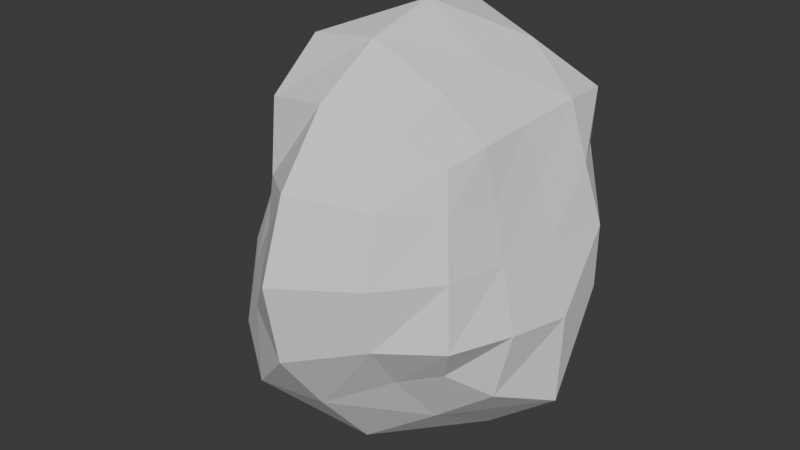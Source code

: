 # Source: stone1.blend  (saved by Blender 5.0.119; exported with 4.5.12 LTS)
import bpy
from mathutils import Matrix  # noqa: F401  (used for matrix-valued properties, if any)

bpy.ops.wm.read_factory_settings(use_empty=True)
scene = bpy.context.scene
scene.name = 'Scene'

# ---- collections
col_collection = bpy.data.collections.new('Collection'); scene.collection.children.link(col_collection)

# ---- world
world_world = bpy.data.worlds.new('World'); scene.world = world_world
world_world.use_nodes = True; world_world.node_tree.nodes.clear()
_N = world_world.node_tree.nodes; _L = world_world.node_tree.links
n0 = _N.new('ShaderNodeOutputWorld'); n0.name = 'World Output'; n0.location = (200, 100)
n1 = _N.new('ShaderNodeBackground'); n1.name = 'Background'; n1.location = (-200, 100)
n1.inputs[0].default_value = (0.05088, 0.05088, 0.05088, 1.0)
_L.new(n1.outputs[0], n0.inputs[0])
n0.is_active_output = True
world_world.color = (0.05088, 0.05088, 0.05088)
world_world.sun_shadow_jitter_overblur = 0.0

# ---- meshes
me_rock = bpy.data.meshes.new('rock')
me_rock.from_pydata([(-0.3354, -0.336, -0.3347), (-0.2396, 0.2423, -0.2607), (-0.2649, -0.266, 0.2639), (-0.2172, 0.2217, 0.2183), (0.2802, -0.2731, -0.2759), (0.2817, 0.287, -0.2877), (0.2589, -0.2471, 0.2502), (0.3059, 0.3017, 0.3007), (-0.275, -0.272, -0.006989), (-0.3825, 0.002839, -0.3851), (-0.2637, 0.266, -0.01605), (-0.2825, 0.0006519, 0.2823), (0.001199, -0.4063, -0.4082), (0.0002127, 0.3248, -0.3276), (0.4295, -0.0003558, -0.4296), (0.3119, -0.3064, 0.001408), (0.001197, -0.3782, 0.3785), (0.2964, 0.0005817, 0.2905), (0.288, 0.2881, -0.006558), (0.003328, 0.3616, 0.3593), (-0.3701, 0.001916, -0.01395), (-4.183e-05, 0.003694, -0.5378), (-0.0005163, -0.5813, 0.000277), (0.3808, 0.001355, 0.002849), (0.002024, -5.611e-07, 0.537), (0.007794, 0.3588, -0.01371), (-0.3166, -0.3116, -0.1621), (-0.2594, -0.2602, 0.1344), (-0.4028, -0.194, -0.4012), (-0.2957, 0.1532, -0.3052), (-0.2859, 0.2879, -0.1673), (-0.2362, 0.2392, 0.1195), (-0.3135, -0.1595, 0.3133), (-0.2462, 0.1321, 0.2471), (-0.1999, -0.4242, -0.4217), (0.1653, -0.3176, -0.3211), (-0.1413, 0.2743, -0.2849), (0.1629, 0.329, -0.3287), (0.3558, -0.1724, -0.3558), (0.3598, 0.1806, -0.3612), (0.3346, -0.33, -0.1655), (0.2823, -0.2749, 0.145), (-0.1738, -0.3489, 0.3481), (0.1675, -0.3082, 0.3099), (0.2841, -0.1401, 0.2744), (0.3198, 0.1578, 0.3134), (0.2857, 0.2903, -0.1564), (0.3008, 0.2958, 0.1506), (-0.1444, 0.2873, 0.2837), (0.1722, 0.3324, 0.3312), (-0.3908, -0.1616, -0.006938), (-0.3255, -0.0005334, 0.1336), (-0.3287, 0.1443, -0.0146), (-0.4362, 0.005447, -0.1871), (-0.1895, 0.005079, -0.4596), (-0.00101, 0.1833, -0.4169), (0.2305, -0.00216, -0.5876), (0.002652, -0.2431, -0.6051), (9.268e-06, -0.5419, -0.2199), (0.1892, -0.4511, 0.0002578), (0.0007109, -0.51, 0.2076), (-0.1677, -0.4023, -0.002457), (0.3344, 0.0006012, 0.1496), (0.3505, -0.1496, 0.003332), (0.4362, 0.003481, -0.1797), (0.4142, 0.1768, -0.001955), (0.001888, 0.2015, 0.4935), (-0.1774, 0.001454, 0.4325), (0.003013, -0.1989, 0.4873), (0.1803, 0.0006259, 0.4132), (0.1504, 0.3194, -0.01204), (0.003975, 0.3694, -0.1749), (-0.1615, 0.3917, -0.01105), (0.00759, 0.3685, 0.1527), (-0.4484, -0.1824, -0.1852), (-0.3627, -0.155, 0.1515), (-0.2848, 0.1291, 0.1199), (-0.3786, 0.1646, -0.177), (-0.2125, -0.2253, -0.5555), (-0.158, 0.1633, -0.3515), (0.194, 0.1981, -0.4767), (0.1954, -0.1941, -0.4772), (-0.1831, -0.438, -0.1843), (0.1799, -0.4224, -0.1776), (0.1759, -0.398, 0.1698), (-0.1589, -0.3825, 0.1621), (0.3689, 0.1601, 0.159), (0.3133, -0.1385, 0.1437), (0.401, -0.1667, -0.1673), (0.4119, 0.1775, -0.1781), (0.1836, 0.1808, 0.4322), (-0.1598, 0.1626, 0.3761), (-0.1879, -0.1901, 0.4596), (0.1751, -0.1627, 0.3832), (0.1569, 0.3305, 0.1438), (0.1513, 0.331, -0.1608), (-0.1537, 0.3605, -0.1743), (-0.1438, 0.344, 0.1436)], [], [(0, 26, 74, 28), (26, 8, 50, 74), (74, 50, 20, 53), (28, 74, 53, 9), (8, 27, 75, 50), (27, 2, 32, 75), (75, 32, 11, 51), (50, 75, 51, 20), (20, 51, 76, 52), (51, 11, 33, 76), (76, 33, 3, 31), (52, 76, 31, 10), (9, 53, 77, 29), (53, 20, 52, 77), (77, 52, 10, 30), (29, 77, 30, 1), (0, 28, 78, 34), (28, 9, 54, 78), (78, 54, 21, 57), (34, 78, 57, 12), (9, 29, 79, 54), (29, 1, 36, 79), (79, 36, 13, 55), (54, 79, 55, 21), (21, 55, 80, 56), (55, 13, 37, 80), (80, 37, 5, 39), (56, 80, 39, 14), (12, 57, 81, 35), (57, 21, 56, 81), (81, 56, 14, 38), (35, 81, 38, 4), (0, 34, 82, 26), (34, 12, 58, 82), (82, 58, 22, 61), (26, 82, 61, 8), (12, 35, 83, 58), (35, 4, 40, 83), (83, 40, 15, 59), (58, 83, 59, 22), (22, 59, 84, 60), (59, 15, 41, 84), (84, 41, 6, 43), (60, 84, 43, 16), (8, 61, 85, 27), (61, 22, 60, 85), (85, 60, 16, 42), (27, 85, 42, 2), (7, 45, 86, 47), (45, 17, 62, 86), (86, 62, 23, 65), (47, 86, 65, 18), (17, 44, 87, 62), (44, 6, 41, 87), (87, 41, 15, 63), (62, 87, 63, 23), (23, 63, 88, 64), (63, 15, 40, 88), (88, 40, 4, 38), (64, 88, 38, 14), (18, 65, 89, 46), (65, 23, 64, 89), (89, 64, 14, 39), (46, 89, 39, 5), (7, 49, 90, 45), (49, 19, 66, 90), (90, 66, 24, 69), (45, 90, 69, 17), (19, 48, 91, 66), (48, 3, 33, 91), (91, 33, 11, 67), (66, 91, 67, 24), (24, 67, 92, 68), (67, 11, 32, 92), (92, 32, 2, 42), (68, 92, 42, 16), (17, 69, 93, 44), (69, 24, 68, 93), (93, 68, 16, 43), (44, 93, 43, 6), (7, 47, 94, 49), (47, 18, 70, 94), (94, 70, 25, 73), (49, 94, 73, 19), (18, 46, 95, 70), (46, 5, 37, 95), (95, 37, 13, 71), (70, 95, 71, 25), (25, 71, 96, 72), (71, 13, 36, 96), (96, 36, 1, 30), (72, 96, 30, 10), (19, 73, 97, 48), (73, 25, 72, 97), (97, 72, 10, 31), (48, 97, 31, 3)])
_k = {(0, 26): 0.0617, (8, 26): 0.0617, (8, 27): 0.0617, (2, 27): 0.0617, (0, 28): 0.24643, (9, 28): 0.24643, (9, 29): 0.24643, (1, 29): 0.24643, (1, 30): 0.02767, (10, 30): 0.02767, (10, 31): 0.02767, (3, 31): 0.02767, (2, 32): 0.0804, (11, 32): 0.0804, (11, 33): 0.0804, (3, 33): 0.0804, (1, 36): 0.24347, (13, 36): 0.24347, (13, 37): 0.24347, (5, 37): 0.24347, (4, 38): 0.18, (14, 38): 0.18, (14, 39): 0.18, (5, 39): 0.18, (4, 40): 0.1791, (15, 40): 0.1791, (15, 41): 0.1791, (6, 41): 0.1791, (6, 44): 0.20378, (17, 44): 0.20378, (17, 45): 0.20378, (7, 45): 0.20378, (5, 46): 0.17904, (18, 46): 0.17904, (18, 47): 0.17904, (7, 47): 0.17904, (3, 48): 0.10406, (19, 48): 0.10406, (19, 49): 0.10406, (7, 49): 0.10406}
me_rock.attributes.new('crease_edge', 'FLOAT', 'EDGE').data.foreach_set('value', [_k.get((min(e.vertices), max(e.vertices)), 0.0) for e in me_rock.edges])
_uv = me_rock.uv_layers.new(name='UVMap')
_uv.uv.foreach_set('vector', [0.5274, 0.7837, 0.5381, 0.708, 0.6169, 0.7274, 0.589, 0.8157, 0.5381, 0.708, 0.546, 0.6374, 0.6153, 0.6459, 0.6169, 0.7274, 3.256e-08, 0.7531, 0.006852, 0.6725, 0.07613, 0.6739, 0.07735, 0.7545, 0.01583, 0.8297, 3.256e-08, 0.7531, 0.07735, 0.7545, 0.09698, 0.8226, 0.546, 0.6374, 0.5522, 0.5755, 0.6169, 0.5757, 0.6153, 0.6459, 0.5522, 0.5755, 0.5584, 0.5208, 0.609, 0.5023, 0.6169, 0.5757, 0.004448, 0.6048, 0.0008095, 0.5318, 0.07185, 0.5408, 0.07342, 0.6074, 0.006852, 0.6725, 0.004448, 0.6048, 0.07342, 0.6074, 0.07613, 0.6739, 0.07613, 0.6739, 0.07342, 0.6074, 0.1328, 0.6072, 0.1399, 0.6687, 0.07342, 0.6074, 0.07185, 0.5408, 0.1325, 0.5499, 0.1328, 0.6072, 0.1328, 0.6072, 0.1325, 0.5499, 0.1748, 0.5573, 0.1848, 0.6001, 0.1399, 0.6687, 0.1328, 0.6072, 0.1848, 0.6001, 0.1992, 0.659, 0.7316, 0.1595, 0.6959, 0.1033, 0.7416, 0.05058, 0.7828, 0.09398, 0.07735, 0.7545, 0.07613, 0.6739, 0.1399, 0.6687, 0.1498, 0.7423, 0.1498, 0.7423, 0.1399, 0.6687, 0.1992, 0.659, 0.2136, 0.7231, 0.7828, 0.09398, 0.7416, 0.05058, 0.7964, 0.0129, 0.8153, 0.05625, 0.5274, 0.7837, 0.589, 0.8157, 0.5151, 0.8649, 0.4551, 0.8101, 0.6959, 0.2296, 0.7316, 0.1595, 0.8154, 0.1928, 0.7795, 0.2948, 0.7795, 0.2948, 0.8154, 0.1928, 0.8976, 0.2281, 0.8676, 0.3303, 0.8417, 0.4003, 0.9249, 0.4574, 0.9058, 0.5212, 0.8069, 0.4695, 0.7316, 0.1595, 0.7828, 0.09398, 0.8434, 0.1131, 0.8154, 0.1928, 0.7828, 0.09398, 0.8153, 0.05625, 0.8615, 0.05913, 0.8434, 0.1131, 0.8434, 0.1131, 0.8615, 0.05913, 0.9292, 0.06374, 0.9146, 0.1352, 0.8154, 0.1928, 0.8434, 0.1131, 0.9146, 0.1352, 0.8976, 0.2281, 0.8976, 0.2281, 0.9146, 0.1352, 1.0, 0.1607, 0.9936, 0.2608, 0.9146, 0.1352, 0.9292, 0.06374, 0.9957, 0.07512, 1.0, 0.1607, 0.3728, 0.3039, 0.4016, 0.2324, 0.4474, 0.2658, 0.4521, 0.328, 0.3673, 0.3805, 0.3728, 0.3039, 0.4521, 0.328, 0.4663, 0.4003, 0.8069, 0.4695, 0.9058, 0.5212, 0.8345, 0.5954, 0.7617, 0.547, 0.9058, 0.5212, 0.9197, 0.593, 0.9, 0.6652, 0.8345, 0.5954, 0.8345, 0.5954, 0.9, 0.6652, 0.8091, 0.727, 0.7665, 0.6513, 0.7617, 0.547, 0.8345, 0.5954, 0.7665, 0.6513, 0.7331, 0.5962, 0.5274, 0.7837, 0.4551, 0.8101, 0.4575, 0.7076, 0.5381, 0.708, 0.4551, 0.8101, 0.4018, 0.786, 0.3686, 0.7081, 0.4575, 0.7076, 0.4575, 0.7076, 0.3686, 0.7081, 0.3673, 0.615, 0.4733, 0.6281, 0.5381, 0.708, 0.4575, 0.7076, 0.4733, 0.6281, 0.546, 0.6374, 0.8069, 0.4695, 0.7617, 0.547, 0.6893, 0.5185, 0.7156, 0.4262, 0.7617, 0.547, 0.7331, 0.5962, 0.6742, 0.5951, 0.6893, 0.5185, 0.6893, 0.5185, 0.6742, 0.5951, 0.6192, 0.5928, 0.6169, 0.5106, 0.7156, 0.4262, 0.6893, 0.5185, 0.6169, 0.5106, 0.6272, 0.4114, 0.3496, 0.3874, 0.2577, 0.3653, 0.2779, 0.2999, 0.3673, 0.3072, 0.2577, 0.3653, 0.1833, 0.3313, 0.2095, 0.2783, 0.2779, 0.2999, 0.2779, 0.2999, 0.2095, 0.2783, 0.2281, 0.2378, 0.2823, 0.2314, 0.3673, 0.3072, 0.2779, 0.2999, 0.2823, 0.2314, 0.3637, 0.2176, 0.546, 0.6374, 0.4733, 0.6281, 0.4851, 0.5568, 0.5522, 0.5755, 0.4733, 0.6281, 0.3673, 0.615, 0.3997, 0.5252, 0.4851, 0.5568, 0.4851, 0.5568, 0.3997, 0.5252, 0.4498, 0.45, 0.5094, 0.4782, 0.5522, 0.5755, 0.4851, 0.5568, 0.5094, 0.4782, 0.5584, 0.5208, 0.6599, 0.1216, 0.6861, 0.1497, 0.6416, 0.2031, 0.6063, 0.1591, 0.1187, 0.09678, 0.1613, 0.1511, 0.1251, 0.1941, 0.07604, 0.1439, 0.07604, 0.1439, 0.1251, 0.1941, 0.08506, 0.2393, 0.02988, 0.1879, 0.6063, 0.1591, 0.6416, 0.2031, 0.5921, 0.2543, 0.5486, 0.1964, 0.1613, 0.1511, 0.1976, 0.1994, 0.1655, 0.2381, 0.1251, 0.1941, 0.1976, 0.1994, 0.2281, 0.2378, 0.2095, 0.2783, 0.1655, 0.2381, 0.1655, 0.2381, 0.2095, 0.2783, 0.1833, 0.3313, 0.1324, 0.2845, 0.1251, 0.1941, 0.1655, 0.2381, 0.1324, 0.2845, 0.08506, 0.2393, 0.08506, 0.2393, 0.1324, 0.2845, 0.09136, 0.3424, 0.03565, 0.295, 0.1324, 0.2845, 0.1833, 0.3313, 0.1533, 0.3874, 0.09136, 0.3424, 0.6897, 0.665, 0.6742, 0.5951, 0.7331, 0.5962, 0.7665, 0.6513, 0.7153, 0.727, 0.6897, 0.665, 0.7665, 0.6513, 0.8091, 0.727, 0.5486, 0.1964, 0.5921, 0.2543, 0.5288, 0.298, 0.4945, 0.2332, 0.02988, 0.1879, 0.08506, 0.2393, 0.03565, 0.295, -2.516e-09, 0.2363, 0.5288, 0.298, 0.5561, 0.3384, 0.4663, 0.4003, 0.4521, 0.328, 0.4945, 0.2332, 0.5288, 0.298, 0.4521, 0.328, 0.4474, 0.2658, 0.08479, 0.05274, 0.1242, 0.02062, 0.176, 0.04241, 0.1187, 0.09678, 0.6378, 0.0678, 0.6074, 0.004253, 0.6755, 5.674e-09, 0.6959, 0.07423, 0.176, 0.04241, 0.2383, 6.576e-09, 0.2962, 0.05254, 0.2189, 0.1051, 0.1187, 0.09678, 0.176, 0.04241, 0.2189, 0.1051, 0.1613, 0.1511, 0.258, 0.4628, 0.2089, 0.519, 0.1509, 0.4835, 0.1855, 0.4077, 0.2089, 0.519, 0.1748, 0.5573, 0.1325, 0.5499, 0.1509, 0.4835, 0.1509, 0.4835, 0.1325, 0.5499, 0.07185, 0.5408, 0.08007, 0.462, 0.1855, 0.4077, 0.1509, 0.4835, 0.08007, 0.462, 0.1022, 0.3874, 0.1022, 0.3874, 0.08007, 0.462, 1.356e-08, 0.4503, 0.0257, 0.4038, 0.08007, 0.462, 0.07185, 0.5408, 0.0008095, 0.5318, 1.356e-08, 0.4503, 0.5693, 0.4291, 0.609, 0.5023, 0.5584, 0.5208, 0.5094, 0.4782, 0.5114, 0.4003, 0.5693, 0.4291, 0.5094, 0.4782, 0.4498, 0.45, 0.1613, 0.1511, 0.2189, 0.1051, 0.2562, 0.1652, 0.1976, 0.1994, 0.2189, 0.1051, 0.2962, 0.05254, 0.337, 0.1302, 0.2562, 0.1652, 0.2562, 0.1652, 0.337, 0.1302, 0.3637, 0.2176, 0.2823, 0.2314, 0.1976, 0.1994, 0.2562, 0.1652, 0.2823, 0.2314, 0.2281, 0.2378, 0.6599, 0.1216, 0.6063, 0.1591, 0.5681, 0.1109, 0.6378, 0.0678, 0.6063, 0.1591, 0.5486, 0.1964, 0.5127, 0.1504, 0.5681, 0.1109, 0.5681, 0.1109, 0.5127, 0.1504, 0.4761, 0.1004, 0.5339, 0.05647, 0.6378, 0.0678, 0.5681, 0.1109, 0.5339, 0.05647, 0.6074, 0.004253, 0.5486, 0.1964, 0.4945, 0.2332, 0.4585, 0.1861, 0.5127, 0.1504, 0.4945, 0.2332, 0.4474, 0.2658, 0.4016, 0.2324, 0.4585, 0.1861, 0.4585, 0.1861, 0.4016, 0.2324, 0.3673, 0.1839, 0.4166, 0.138, 0.5127, 0.1504, 0.4585, 0.1861, 0.4166, 0.138, 0.4761, 0.1004, 0.4761, 0.1004, 0.4166, 0.138, 0.3837, 0.09195, 0.436, 0.04247, 0.9261, 0.009254, 0.9292, 0.06374, 0.8615, 0.05913, 0.861, 1.745e-08, 0.861, 1.745e-08, 0.8615, 0.05913, 0.8153, 0.05625, 0.7964, 0.0129, 0.2658, 0.64, 0.2645, 0.7025, 0.2136, 0.7231, 0.1992, 0.659, 0.258, 0.4628, 0.274, 0.5437, 0.2402, 0.575, 0.2089, 0.519, 0.5339, 0.05647, 0.4761, 0.1004, 0.436, 0.04247, 0.501, 0.01771, 0.2402, 0.575, 0.2658, 0.64, 0.1992, 0.659, 0.1848, 0.6001, 0.2089, 0.519, 0.2402, 0.575, 0.1848, 0.6001, 0.1748, 0.5573])
me_rock.update()

# ---- objects
ob_rock = bpy.data.objects.new('rock', me_rock)

# ---- transforms, parenting, visibility, modifiers, constraints
ob_rock.location = (0.0, 0.0, 0.0)

# ---- collection membership
col_collection.objects.link(ob_rock)

# ---- scene / render settings (as saved in the file)
scene.frame_start = 1; scene.frame_end = 250; scene.frame_set(1)
scene.render.engine = 'BLENDER_EEVEE_NEXT'
scene.render.bake_bias = 0.0
scene.render.bake_samples = 0
scene.cycles.sampling_pattern = 'TABULATED_SOBOL'
scene.eevee.use_volume_custom_range = False
bpy.context.view_layer.update()

# ---- added for rendering (the .blend has no active camera and no usable light): camera, sun
cam_auto = bpy.data.cameras.new('AutoCamera')
cam_auto.lens = 50.0
cam_auto.sensor_width = 36.0
cam_auto.clip_end = 1000.0
ob_auto_camera = bpy.data.objects.new('AutoCamera', cam_auto)
scene.collection.objects.link(ob_auto_camera)
ob_auto_camera.location = (1.60537, -2.02858, 1.25514)
ob_auto_camera.rotation_euler = (1.09748, -7.21219e-08, 0.694738)
scene.camera = ob_auto_camera
light_auto_sun = bpy.data.lights.new('AutoSun', 'SUN')
light_auto_sun.energy = 3.0
light_auto_sun.angle = 0.0523599
ob_auto_sun = bpy.data.objects.new('AutoSun', light_auto_sun)
scene.collection.objects.link(ob_auto_sun)
ob_auto_sun.rotation_euler = (0.872665, 0.174533, 0.523599)
bpy.context.view_layer.update()

